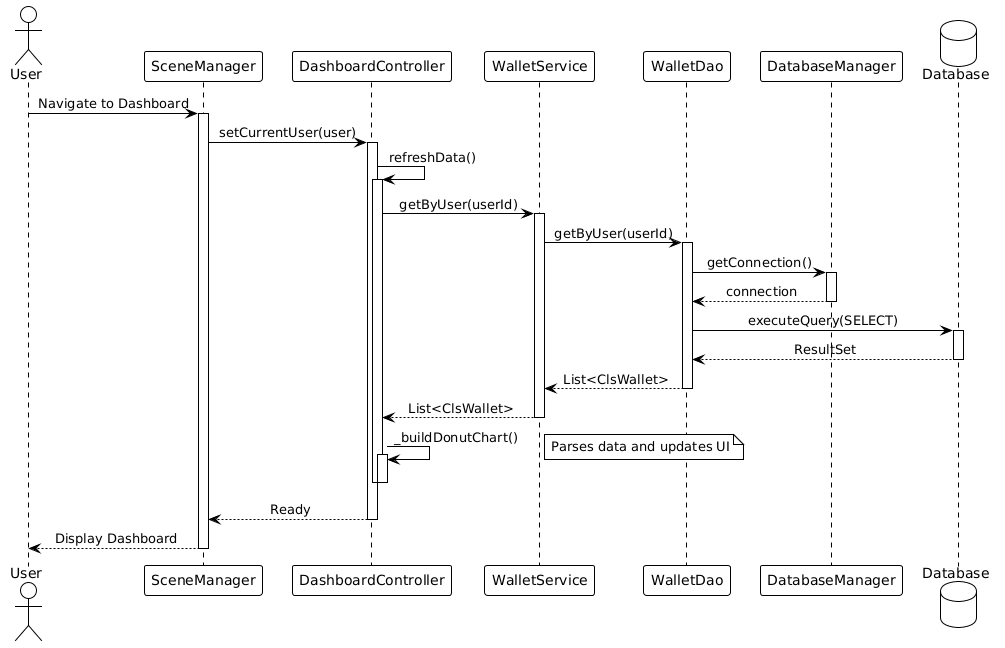

The diagram above was rendered by PlantUML. Its source (embedded in the PNG):
@startuml
!theme plain
skinparam sequenceMessageAlign center

actor User
participant "SceneManager" as Scene
participant "DashboardController" as Controller
participant "WalletService" as Service
participant "WalletDao" as Dao
participant "DatabaseManager" as DBManager
database "Database" as DB

User -> Scene : Navigate to Dashboard
activate Scene

Scene -> Controller : setCurrentUser(user)
activate Controller

Controller -> Controller : refreshData()
activate Controller

Controller -> Service : getByUser(userId)
activate Service

Service -> Dao : getByUser(userId)
activate Dao

Dao -> DBManager : getConnection()
activate DBManager
DBManager --> Dao : connection
deactivate DBManager

Dao -> DB : executeQuery(SELECT)
activate DB
DB --> Dao : ResultSet
deactivate DB

Dao --> Service : List<ClsWallet>
deactivate Dao

Service --> Controller : List<ClsWallet>
deactivate Service

Controller -> Controller : _buildDonutChart()
note right: Parses data and updates UI
activate Controller
deactivate Controller

deactivate Controller

Controller --> Scene : Ready
deactivate Controller

Scene --> User : Display Dashboard
deactivate Scene
@enduml